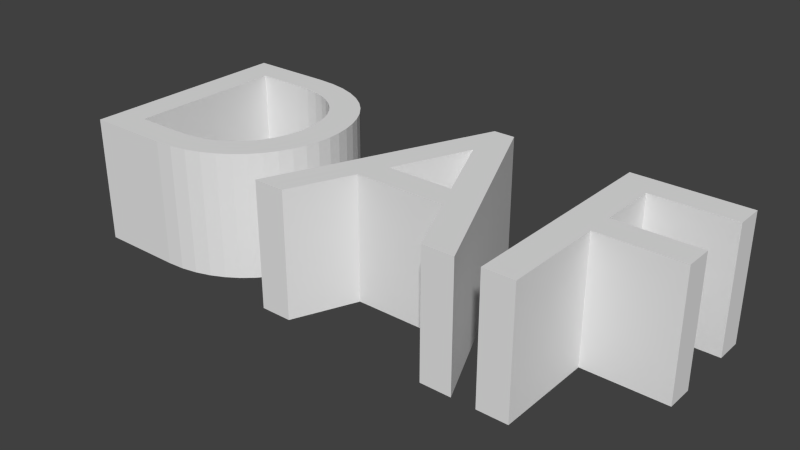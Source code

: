 # Source: DAF.blend  (saved by Blender 2.75.0; exported with 4.5.12 LTS)
import bpy
from mathutils import Matrix  # noqa: F401  (used for matrix-valued properties, if any)

bpy.ops.wm.read_factory_settings(use_empty=True)
scene = bpy.context.scene
scene.name = 'Scene'

# ---- collections
col_collection_1 = bpy.data.collections.new('Collection 1'); scene.collection.children.link(col_collection_1)

# ---- world
world_world = bpy.data.worlds.new('World'); scene.world = world_world
world_world.color = (0.05088, 0.05088, 0.05088)
world_world.use_sun_shadow = False
world_world.sun_shadow_jitter_overblur = 0.0
world_world.cycles.sampling_method = 'MANUAL'
world_world.cycles.sample_map_resolution = 256

# ---- meshes
me_mesh = bpy.data.meshes.new('Mesh')
me_mesh.from_pydata([(111.5, 34.65, -19.8), (75.12, 34.65, -19.8), (75.12, -33.55, -19.8), (84.92, -33.55, -19.8), (84.92, -1.847, -19.8), (111.5, -1.847, -19.8), (111.5, 6.953, -19.8), (84.92, 6.953, -19.8), (84.92, 25.85, -19.8), (111.5, 25.85, -19.8), (37.02, 35.05, -19.8), (30.12, 35.05, -19.8), (0.8194, -33.55, -19.8), (10.82, -33.55, -19.8), (19.42, -13.45, -19.8), (48.42, -13.45, -19.8), (57.52, -33.55, -19.8), (67.52, -33.55, -19.8), (33.42, 20.05, -19.8), (44.42, -4.647, -19.8), (23.22, -4.647, -19.8), (-66.58, -33.55, -19.8), (-39.98, -33.55, -19.8), (-34.54, -33.21, -19.8), (-29.49, -32.24, -19.8), (-24.83, -30.68, -19.8), (-20.6, -28.59, -19.8), (-16.79, -26.04, -19.8), (-13.44, -23.06, -19.8), (-10.56, -19.72, -19.8), (-8.166, -16.07, -19.8), (-6.273, -12.16, -19.8), (-4.9, -8.049, -19.8), (-4.063, -3.794, -19.8), (-3.781, 0.5533, -19.8), (-4.014, 4.606, -19.8), (-4.72, 8.669, -19.8), (-5.909, 12.67, -19.8), (-7.592, 16.55, -19.8), (-9.779, 20.23, -19.8), (-12.48, 23.64, -19.8), (-15.71, 26.72, -19.8), (-19.47, 29.39, -19.8), (-23.78, 31.59, -19.8), (-28.64, 33.25, -19.8), (-34.07, 34.29, -19.8), (-40.08, 34.65, -19.8), (-66.58, 34.65, -19.8), (-56.78, 25.85, -19.8), (-41.68, 25.85, -19.8), (-37.12, 25.62, -19.8), (-32.99, 24.93, -19.8), (-29.28, 23.83, -19.8), (-25.98, 22.34, -19.8), (-23.1, 20.5, -19.8), (-20.62, 18.34, -19.8), (-18.53, 15.9, -19.8), (-16.84, 13.2, -19.8), (-15.54, 10.29, -19.8), (-14.61, 7.184, -19.8), (-14.06, 3.929, -19.8), (-13.88, 0.5533, -19.8), (-13.99, -1.709, -19.8), (-14.36, -4.237, -19.8), (-15.02, -6.944, -19.8), (-16.03, -9.739, -19.8), (-17.4, -12.54, -19.8), (-19.21, -15.25, -19.8), (-21.47, -17.78, -19.8), (-24.24, -20.05, -19.8), (-27.55, -21.97, -19.8), (-31.45, -23.46, -19.8), (-35.98, -24.41, -19.8), (-41.18, -24.75, -19.8), (-56.78, -24.75, -19.8), (-24.83, -30.68, 20.2), (-20.6, -28.59, 20.2), (-6.273, -12.16, 20.2), (-16.03, -9.739, 20.2), (-4.72, 8.669, 20.2), (-15.54, 10.29, 20.2), (0.8194, -33.55, 20.2), (10.82, -33.55, 20.2), (-17.4, -12.54, 20.2), (-19.21, -15.25, 20.2), (-13.99, -1.709, 20.2), (-14.36, -4.237, 20.2), (-32.99, 24.93, 20.2), (-29.28, 23.83, 20.2), (19.42, -13.45, 20.2), (48.42, -13.45, 20.2), (-66.58, -33.55, 20.2), (-34.54, -33.21, 20.2), (-15.71, 26.72, 20.2), (-56.78, 25.85, 20.2), (-10.56, -19.72, 20.2), (-8.166, -16.07, 20.2), (-5.909, 12.67, 20.2), (-56.78, -24.75, 20.2), (-41.68, 25.85, 20.2), (-37.12, 25.62, 20.2), (-4.9, -8.049, 20.2), (84.92, -1.847, 20.2), (84.92, 6.953, 20.2), (-7.592, 16.55, 20.2), (-9.779, 20.23, 20.2), (-19.47, 29.39, 20.2), (-39.98, -33.55, 20.2), (-16.79, -26.04, 20.2), (-23.78, 31.59, 20.2), (-28.64, 33.25, 20.2), (111.5, 34.65, 20.2), (111.5, 25.85, 20.2), (-4.063, -3.794, 20.2), (-31.45, -23.46, 20.2), (-35.98, -24.41, 20.2), (-3.781, 0.5533, 20.2), (-13.88, 0.5533, 20.2), (23.22, -4.647, 20.2), (111.5, -1.847, 20.2), (-4.014, 4.606, 20.2), (-41.18, -24.75, 20.2), (-14.61, 7.184, 20.2), (-14.06, 3.929, 20.2), (111.5, 6.953, 20.2), (-15.02, -6.944, 20.2), (-16.84, 13.2, 20.2), (33.42, 20.05, 20.2), (44.42, -4.647, 20.2), (37.02, 35.05, 20.2), (-13.44, -23.06, 20.2), (-34.07, 34.29, 20.2), (-40.08, 34.65, 20.2), (30.12, 35.05, 20.2), (-24.24, -20.05, 20.2), (-27.55, -21.97, 20.2), (75.12, -33.55, 20.2), (84.92, -33.55, 20.2), (-12.48, 23.64, 20.2), (67.52, -33.55, 20.2), (57.52, -33.55, 20.2), (-25.98, 22.34, 20.2), (-66.58, 34.65, 20.2), (-21.47, -17.78, 20.2), (75.12, 34.65, 20.2), (-20.62, 18.34, 20.2), (-23.1, 20.5, 20.2), (-29.49, -32.24, 20.2), (84.92, 25.85, 20.2), (-18.53, 15.9, 20.2)], [], [(2, 1, 8), (8, 1, 0), (8, 0, 9), (2, 8, 7), (2, 7, 4), (4, 7, 6), (4, 6, 5), (2, 4, 3), (12, 11, 10), (12, 10, 18), (18, 10, 17), (12, 18, 20), (19, 18, 17), (12, 20, 14), (14, 20, 19), (14, 19, 15), (15, 19, 17), (12, 14, 13), (16, 15, 17), (21, 47, 48), (48, 47, 46), (48, 46, 45), (48, 45, 44), (48, 44, 43), (48, 43, 42), (48, 42, 41), (48, 41, 49), (49, 41, 50), (50, 41, 40), (21, 48, 74), (51, 50, 40), (52, 51, 40), (53, 52, 40), (53, 40, 39), (54, 53, 39), (55, 54, 39), (55, 39, 38), (56, 55, 38), (56, 38, 37), (57, 56, 37), (58, 57, 37), (58, 37, 36), (59, 58, 36), (59, 36, 35), (60, 59, 35), (60, 35, 34), (61, 60, 34), (62, 61, 34), (62, 34, 33), (63, 62, 33), (63, 33, 32), (64, 63, 32), (65, 64, 32), (65, 32, 31), (66, 65, 31), (66, 31, 30), (67, 66, 30), (68, 67, 30), (68, 30, 29), (69, 68, 29), (69, 29, 28), (70, 69, 28), (71, 70, 28), (71, 28, 27), (72, 71, 27), (73, 72, 27), (21, 74, 73), (21, 73, 27), (21, 27, 26), (21, 26, 25), (21, 25, 24), (21, 24, 23), (21, 23, 22), (136, 148, 144), (148, 111, 144), (148, 112, 111), (136, 103, 148), (136, 102, 103), (102, 124, 103), (102, 119, 124), (136, 137, 102), (81, 129, 133), (81, 127, 129), (127, 139, 129), (81, 118, 127), (128, 139, 127), (81, 89, 118), (89, 128, 118), (89, 90, 128), (90, 139, 128), (81, 82, 89), (140, 139, 90), (91, 94, 142), (94, 132, 142), (94, 131, 132), (94, 110, 131), (94, 109, 110), (94, 106, 109), (94, 93, 106), (94, 99, 93), (99, 100, 93), (100, 138, 93), (91, 98, 94), (87, 138, 100), (88, 138, 87), (141, 138, 88), (141, 105, 138), (146, 105, 141), (145, 105, 146), (145, 104, 105), (149, 104, 145), (149, 97, 104), (126, 97, 149), (80, 97, 126), (80, 79, 97), (122, 79, 80), (122, 120, 79), (123, 120, 122), (123, 116, 120), (117, 116, 123), (85, 116, 117), (85, 113, 116), (86, 113, 85), (86, 101, 113), (125, 101, 86), (78, 101, 125), (78, 77, 101), (83, 77, 78), (83, 96, 77), (84, 96, 83), (143, 96, 84), (143, 95, 96), (134, 95, 143), (134, 130, 95), (135, 130, 134), (114, 130, 135), (114, 108, 130), (115, 108, 114), (121, 108, 115), (91, 121, 98), (91, 108, 121), (91, 76, 108), (91, 75, 76), (91, 147, 75), (91, 92, 147), (91, 107, 92), (63, 64, 125, 86), (41, 42, 106, 93), (8, 9, 112, 148), (12, 13, 82, 81), (32, 33, 113, 101), (31, 32, 101, 77), (70, 71, 114, 135), (66, 67, 84, 83), (33, 34, 116, 113), (34, 35, 120, 116), (62, 63, 86, 85), (21, 22, 107, 91), (73, 74, 98, 121), (27, 28, 130, 108), (51, 52, 88, 87), (24, 25, 75, 147), (61, 62, 85, 117), (14, 15, 90, 89), (58, 59, 122, 80), (59, 60, 123, 122), (46, 47, 142, 132), (50, 51, 87, 100), (74, 48, 94, 98), (7, 8, 148, 103), (15, 16, 140, 90), (16, 17, 139, 140), (6, 7, 103, 124), (29, 30, 96, 95), (64, 65, 78, 125), (55, 56, 149, 145), (36, 37, 97, 79), (65, 66, 83, 78), (39, 40, 138, 105), (68, 69, 134, 143), (19, 20, 118, 128), (5, 6, 124, 119), (47, 21, 91, 142), (60, 61, 117, 123), (49, 50, 100, 99), (18, 19, 128, 127), (10, 11, 133, 129), (28, 29, 95, 130), (26, 27, 108, 76), (17, 10, 129, 139), (38, 39, 105, 104), (40, 41, 93, 138), (52, 53, 141, 88), (23, 24, 147, 92), (13, 14, 89, 82), (57, 58, 80, 126), (22, 23, 92, 107), (42, 43, 109, 106), (67, 68, 143, 84), (45, 46, 132, 131), (43, 44, 110, 109), (53, 54, 146, 141), (30, 31, 77, 96), (0, 1, 144, 111), (9, 0, 111, 112), (3, 4, 102, 137), (35, 36, 79, 120), (37, 38, 104, 97), (11, 12, 81, 133), (71, 72, 115, 114), (56, 57, 126, 149), (69, 70, 135, 134), (72, 73, 121, 115), (1, 2, 136, 144), (25, 26, 76, 75), (48, 49, 99, 94), (2, 3, 137, 136), (44, 45, 131, 110), (20, 18, 127, 118), (54, 55, 145, 146), (4, 5, 119, 102)])
me_mesh.use_remesh_preserve_volume = False
me_mesh.use_remesh_preserve_attributes = False
me_mesh.use_mirror_vertex_groups = False
me_mesh.update()

# ---- objects
ob_text = bpy.data.objects.new('Text', me_mesh)

# ---- transforms, parenting, visibility, modifiers, constraints
ob_text.location = (0.0, 0.0, 0.0)
ob_text.lineart.crease_threshold = 0.0

# ---- collection membership
col_collection_1.objects.link(ob_text)

# ---- scene / render settings (as saved in the file)
scene.frame_start = 1; scene.frame_end = 250; scene.frame_set(1)
scene.render.engine = 'BLENDER_EEVEE_NEXT'
scene.render.resolution_percentage = 50
scene.render.dither_intensity = 0.0
scene.cycles.use_denoising = False
scene.cycles.samples = 10
scene.cycles.sampling_pattern = 'TABULATED_SOBOL'
scene.cycles.light_sampling_threshold = 0.0
scene.cycles.use_adaptive_sampling = False
scene.cycles.use_light_tree = False
scene.cycles.blur_glossy = 0.0
scene.cycles.pixel_filter_type = 'GAUSSIAN'
scene.cycles.sample_clamp_indirect = 0.0
scene.view_settings.view_transform = 'Standard'
bpy.context.view_layer.update()

# ---- added for rendering (the .blend has no active camera and no usable light): camera, sun
cam_auto = bpy.data.cameras.new('AutoCamera')
cam_auto.lens = 50.0
cam_auto.sensor_width = 36.0
cam_auto.clip_end = 3166.36
ob_auto_camera = bpy.data.objects.new('AutoCamera', cam_auto)
scene.collection.objects.link(ob_auto_camera)
ob_auto_camera.location = (202.89, -215.751, 144.536)
ob_auto_camera.rotation_euler = (1.09748, -7.21219e-08, 0.694738)
scene.camera = ob_auto_camera
light_auto_sun = bpy.data.lights.new('AutoSun', 'SUN')
light_auto_sun.energy = 3.0
light_auto_sun.angle = 0.0523599
ob_auto_sun = bpy.data.objects.new('AutoSun', light_auto_sun)
scene.collection.objects.link(ob_auto_sun)
ob_auto_sun.rotation_euler = (0.872665, 0.174533, 0.523599)
bpy.context.view_layer.update()
